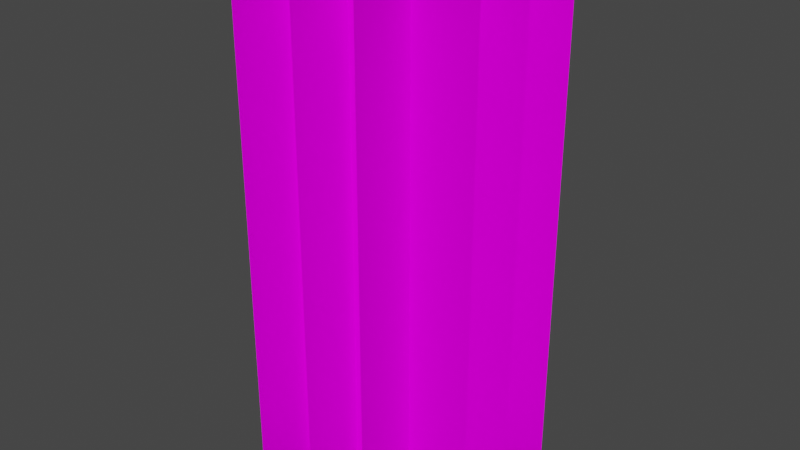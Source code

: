 # Source: fx-lightshaft.blend  (saved by Blender 3.6.11; exported with 4.5.12 LTS)
import bpy
from mathutils import Matrix  # noqa: F401  (used for matrix-valued properties, if any)

bpy.ops.wm.read_factory_settings(use_empty=True)
scene = bpy.context.scene
scene.name = 'Scene'

# ---- collections
col_collection = bpy.data.collections.new('Collection'); scene.collection.children.link(col_collection)

# ---- images (referenced by path relative to the original .blend; pixels are not part of the script)
import os
ASSET_DIR = os.environ.get("B2B_ASSET_DIR", "")  # directory of the original .blend (textures are referenced by path, not embedded)
HERE = os.path.dirname(os.path.abspath(__file__))  # packed textures are extracted next to this script under _unpacked/

def load_image(name, relpath, width, height, colorspace="sRGB"):
    """Load a texture the original file referenced (path relative to the .blend, or extracted next to this script)."""
    p = next((c for c in (os.path.join(HERE, relpath), os.path.join(ASSET_DIR, relpath)) if relpath and os.path.exists(c)), "")
    if p:
        img = bpy.data.images.load(p, check_existing=True)
        img.name = name
    else:  # same state as the original file: an image datablock whose file is absent (Cycles renders it pink)
        img = bpy.data.images.new(name, width, height)
        img.source = "FILE"
        img.filepath = "//" + (relpath or name)
    img.colorspace_settings.name = colorspace
    return img
img_fx_lightshaft_png = load_image('fx-lightshaft.png', 'fx-lightshaft.png', 1024, 1024, 'sRGB')

# ---- materials (node trees are filled in below, after node groups)
mat_material = bpy.data.materials.new('Material')
mat_material.alpha_threshold = 0.0
mat_material.roughness = 0.5
mat_material.line_color = (0.0, 0.0, 0.0, 1.0)

# ---- material node trees
mat_material.use_nodes = True; mat_material.node_tree.nodes.clear()
_N = mat_material.node_tree.nodes; _L = mat_material.node_tree.links
n0 = _N.new('ShaderNodeOutputMaterial'); n0.name = 'Material Output'; n0.location = (300, 300)
n1 = _N.new('ShaderNodeBsdfPrincipled'); n1.name = 'Principled BSDF'; n1.location = (10, 300)
n1.distribution = 'GGX'
n1.subsurface_method = 'RANDOM_WALK_SKIN'
n1.inputs[2].default_value = 1.0
n1.inputs[3].default_value = 1.45
n1.inputs[13].default_value = 0.0
n1.inputs[27].default_value = (0.0, 0.0, 0.0, 1.0)
n1.inputs[28].default_value = 1.0
n2 = _N.new('ShaderNodeTexImage'); n2.name = 'Image Texture'; n2.location = (-280, 280)
n2.image = img_fx_lightshaft_png
n3 = _N.new('ShaderNodeTexImage'); n3.name = 'Image Texture.001'; n3.location = (-280, -120)
n3.image = img_fx_lightshaft_png
_L.new(n1.outputs[0], n0.inputs[0])
_L.new(n2.outputs[0], n1.inputs[0])
_L.new(n3.outputs[1], n1.inputs[4])
n0.is_active_output = True

# ---- world
world_world = bpy.data.worlds.new('World'); scene.world = world_world
world_world.use_nodes = True; world_world.node_tree.nodes.clear()
_N = world_world.node_tree.nodes; _L = world_world.node_tree.links
n0 = _N.new('ShaderNodeOutputWorld'); n0.name = 'World Output'; n0.location = (300, 300)
n1 = _N.new('ShaderNodeBackground'); n1.name = 'Background'; n1.location = (10, 300)
n1.inputs[0].default_value = (0.05088, 0.05088, 0.05088, 1.0)
_L.new(n1.outputs[0], n0.inputs[0])
n0.is_active_output = True
world_world.color = (0.05088, 0.05088, 0.05088)
world_world.use_sun_shadow = False
world_world.sun_shadow_jitter_overblur = 0.0

# ---- meshes
me_fx_lightshaft = bpy.data.meshes.new('fx-lightshaft')
me_fx_lightshaft.from_pydata([(-1.0, 0.0, -4.0), (1.0, 0.0, -4.0), (-1.0, 0.0, 0.0), (1.0, 0.0, 0.0), (-1.0, 0.5, -4.0), (1.0, 0.5, -4.0), (-1.0, 0.5, 0.0), (1.0, 0.5, 0.0), (-1.0, -0.5, -4.0), (1.0, -0.5, -4.0), (-1.0, -0.5, 0.0), (1.0, -0.5, 0.0), (5.96e-08, -1.0, -4.0), (-5.96e-08, 1.0, -4.0), (5.96e-08, -1.0, -1.192e-07), (-5.96e-08, 1.0, -1.192e-07), (-0.5, -1.0, -4.0), (-0.5, 1.0, -4.0), (-0.5, -1.0, -1.192e-07), (-0.5, 1.0, -1.192e-07), (0.5, -1.0, -4.0), (0.5, 1.0, -4.0), (0.5, -1.0, -1.192e-07), (0.5, 1.0, -1.192e-07)], [], [(0, 1, 3, 2), (4, 5, 7, 6), (8, 9, 11, 10), (12, 13, 15, 14), (16, 17, 19, 18), (20, 21, 23, 22)])
_uv = me_fx_lightshaft.uv_layers.new(name='UVMap')
_uv.uv.foreach_set('vector', [0.0, 0.0, 1.0, 0.0, 1.0, 1.0, 0.0, 1.0, 0.0, 0.0, 1.0, 0.0, 1.0, 1.0, 0.0, 1.0, 0.0, 0.0, 1.0, 0.0, 1.0, 1.0, 0.0, 1.0, 0.0, 0.0, 1.0, 0.0, 1.0, 1.0, 0.0, 1.0, 0.0, 0.0, 1.0, 0.0, 1.0, 1.0, 0.0, 1.0, 0.0, 0.0, 1.0, 0.0, 1.0, 1.0, 0.0, 1.0])
me_fx_lightshaft.materials.append(mat_material)
me_fx_lightshaft.update()

# ---- objects
ob_fx_lightshaft = bpy.data.objects.new('fx-lightshaft', me_fx_lightshaft)

# ---- transforms, parenting, visibility, modifiers, constraints
ob_fx_lightshaft.location = (0.0, 0.0, 0.0)

# ---- collection membership
col_collection.objects.link(ob_fx_lightshaft)

# ---- scene / render settings (as saved in the file)
scene.frame_start = 1; scene.frame_end = 250; scene.frame_set(1)
scene.render.engine = 'CYCLES'
scene.render.fps = 30
scene.cycles.sampling_pattern = 'TABULATED_SOBOL'
scene.cycles.bake_type = 'DIFFUSE'
scene.view_settings.view_transform = 'Filmic'
bpy.context.view_layer.update()

# ---- added for rendering (the .blend has no active camera and no usable light): camera, sun
cam_auto = bpy.data.cameras.new('AutoCamera')
cam_auto.lens = 50.0
cam_auto.sensor_width = 36.0
cam_auto.clip_end = 1000.0
ob_auto_camera = bpy.data.objects.new('AutoCamera', cam_auto)
scene.collection.objects.link(ob_auto_camera)
ob_auto_camera.location = (4.53266, -5.43919, 1.62613)
ob_auto_camera.rotation_euler = (1.09748, -7.21219e-08, 0.694738)
scene.camera = ob_auto_camera
light_auto_sun = bpy.data.lights.new('AutoSun', 'SUN')
light_auto_sun.energy = 3.0
light_auto_sun.angle = 0.0523599
ob_auto_sun = bpy.data.objects.new('AutoSun', light_auto_sun)
scene.collection.objects.link(ob_auto_sun)
ob_auto_sun.rotation_euler = (0.872665, 0.174533, 0.523599)
bpy.context.view_layer.update()
